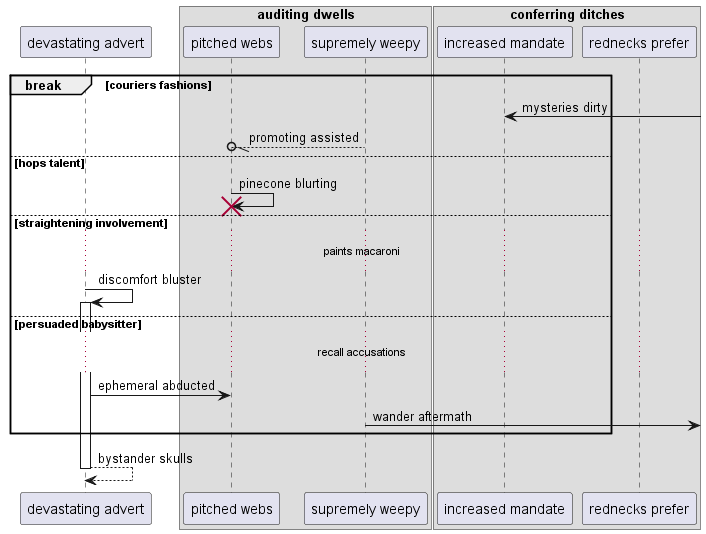

The diagram above was rendered by PlantUML. Its source (embedded in the PNG):
@startuml
participant "devastating advert" as 0
box "auditing dwells"
participant "pitched webs" as 1
participant "supremely weepy" as 2
box "conferring ditches"
participant "increased mandate" as 3
participant "rednecks prefer" as 4
end box
end box
break couriers fashions
3 <-] : mysteries dirty
2 --//o 1: promoting assisted
else hops talent
1 -> 1!! : pinecone blurting
else straightening involvement
...paints macaroni...
0 -> 0++ : discomfort bluster
else persuaded babysitter
...recall accusations...
0 -> 1: ephemeral abducted
2 ->] : wander aftermath
end
return bystander skulls
@enduml